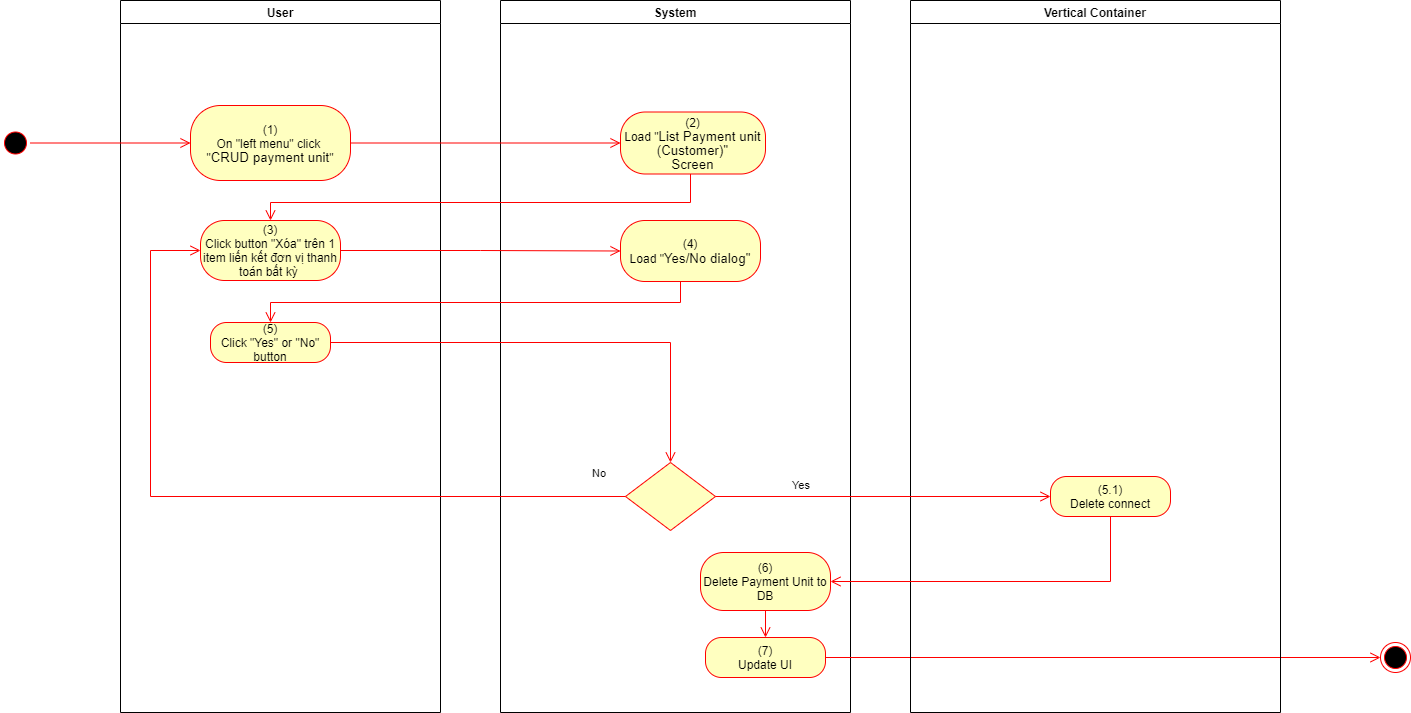

The diagram above was exported from draw.io. Its source (the exported page's mxGraphModel, read from the mxfile embedded in the PNG):
<mxGraphModel dx="1086" dy="806" grid="1" gridSize="10" guides="1" tooltips="1" connect="1" arrows="1" fold="1" page="1" pageScale="1" pageWidth="850" pageHeight="1100" math="0" shadow="0">
  <root>
    <mxCell id="0" />
    <mxCell id="1" parent="0" />
    <mxCell id="ALFEe61T7diGrqxTixds-1" value="User" style="swimlane;whiteSpace=wrap" parent="1" vertex="1">
      <mxGeometry x="140" y="128" width="320" height="712" as="geometry">
        <mxRectangle x="120" y="128" width="60" height="23" as="alternateBounds" />
      </mxGeometry>
    </mxCell>
    <mxCell id="ALFEe61T7diGrqxTixds-2" value="(1)&lt;br style=&quot;padding: 0px ; margin: 0px&quot;&gt;On &quot;left menu&quot; click&amp;nbsp;&lt;br style=&quot;padding: 0px ; margin: 0px&quot;&gt;&quot;&lt;span lang=&quot;EN-GB&quot; style=&quot;font-size: 10pt ; line-height: 14.2667px ; font-family: &amp;#34;arial&amp;#34; , sans-serif&quot;&gt;CRUD payment unit&lt;/span&gt;&quot;" style="rounded=1;whiteSpace=wrap;html=1;arcSize=40;fontColor=#000000;fillColor=#ffffc0;strokeColor=#ff0000;" parent="ALFEe61T7diGrqxTixds-1" vertex="1">
      <mxGeometry x="70" y="105" width="160" height="75" as="geometry" />
    </mxCell>
    <mxCell id="ALFEe61T7diGrqxTixds-3" value="(3)&lt;br&gt;Click button &quot;Xóa&quot; trên 1 item liến kết đơn vị thanh toán bất kỳ&amp;nbsp;" style="rounded=1;whiteSpace=wrap;html=1;arcSize=40;fontColor=#000000;fillColor=#ffffc0;strokeColor=#ff0000;" parent="ALFEe61T7diGrqxTixds-1" vertex="1">
      <mxGeometry x="80" y="220" width="140" height="60" as="geometry" />
    </mxCell>
    <mxCell id="ALFEe61T7diGrqxTixds-4" value="(5)&lt;br&gt;Click &quot;Yes&quot; or &quot;No&quot; button" style="rounded=1;whiteSpace=wrap;html=1;arcSize=40;fontColor=#000000;fillColor=#ffffc0;strokeColor=#ff0000;" parent="ALFEe61T7diGrqxTixds-1" vertex="1">
      <mxGeometry x="90" y="322" width="120" height="40" as="geometry" />
    </mxCell>
    <mxCell id="ALFEe61T7diGrqxTixds-5" value="System" style="swimlane;whiteSpace=wrap;startSize=23;" parent="1" vertex="1">
      <mxGeometry x="520" y="128" width="350" height="712" as="geometry" />
    </mxCell>
    <mxCell id="ALFEe61T7diGrqxTixds-6" value="(2)&lt;br&gt;Load &quot;&lt;span lang=&quot;EN-GB&quot; style=&quot;font-size: 10pt ; line-height: 14.2667px ; font-family: &amp;#34;arial&amp;#34; , sans-serif&quot;&gt;&lt;span lang=&quot;EN-GB&quot; style=&quot;font-size: 10pt ; line-height: 14.2667px&quot;&gt;List Payment unit&lt;br&gt;(Customer)&lt;/span&gt;&quot;&lt;br&gt;Screen&lt;/span&gt;" style="rounded=1;whiteSpace=wrap;html=1;arcSize=40;fontColor=#000000;fillColor=#ffffc0;strokeColor=#ff0000;" parent="ALFEe61T7diGrqxTixds-5" vertex="1">
      <mxGeometry x="120" y="111.5" width="145" height="62" as="geometry" />
    </mxCell>
    <mxCell id="ALFEe61T7diGrqxTixds-7" value="" style="rhombus;whiteSpace=wrap;html=1;fillColor=#ffffc0;strokeColor=#ff0000;" parent="ALFEe61T7diGrqxTixds-5" vertex="1">
      <mxGeometry x="125" y="462" width="90" height="68" as="geometry" />
    </mxCell>
    <mxCell id="ALFEe61T7diGrqxTixds-9" value="(6)&lt;br&gt;Delete Payment Unit to DB" style="rounded=1;whiteSpace=wrap;html=1;arcSize=40;fontColor=#000000;fillColor=#ffffc0;strokeColor=#ff0000;" parent="ALFEe61T7diGrqxTixds-5" vertex="1">
      <mxGeometry x="200" y="552" width="130" height="58" as="geometry" />
    </mxCell>
    <mxCell id="ALFEe61T7diGrqxTixds-10" value="(7)&lt;br&gt;Update UI" style="rounded=1;whiteSpace=wrap;html=1;arcSize=40;fontColor=#000000;fillColor=#ffffc0;strokeColor=#ff0000;" parent="ALFEe61T7diGrqxTixds-5" vertex="1">
      <mxGeometry x="205" y="637" width="120" height="40" as="geometry" />
    </mxCell>
    <mxCell id="ALFEe61T7diGrqxTixds-11" value="" style="edgeStyle=orthogonalEdgeStyle;html=1;verticalAlign=bottom;endArrow=open;endSize=8;strokeColor=#ff0000;rounded=0;exitX=0.5;exitY=1;exitDx=0;exitDy=0;entryX=0.5;entryY=0;entryDx=0;entryDy=0;" parent="ALFEe61T7diGrqxTixds-5" source="ALFEe61T7diGrqxTixds-9" target="ALFEe61T7diGrqxTixds-10" edge="1">
      <mxGeometry relative="1" as="geometry">
        <mxPoint x="170" y="642" as="targetPoint" />
      </mxGeometry>
    </mxCell>
    <mxCell id="ALFEe61T7diGrqxTixds-12" value="(4)&lt;br&gt;Load &quot;&lt;font face=&quot;arial, sans-serif&quot;&gt;&lt;span style=&quot;font-size: 13.3333px&quot;&gt;Yes/No dialog&quot;&lt;/span&gt;&lt;/font&gt;" style="rounded=1;whiteSpace=wrap;html=1;arcSize=40;fontColor=#000000;fillColor=#ffffc0;strokeColor=#ff0000;" parent="ALFEe61T7diGrqxTixds-5" vertex="1">
      <mxGeometry x="120" y="220" width="140" height="61" as="geometry" />
    </mxCell>
    <mxCell id="ALFEe61T7diGrqxTixds-13" value="" style="ellipse;html=1;shape=startState;fillColor=#000000;strokeColor=#ff0000;" parent="1" vertex="1">
      <mxGeometry x="20" y="255.5" width="30" height="30" as="geometry" />
    </mxCell>
    <mxCell id="ALFEe61T7diGrqxTixds-14" value="" style="edgeStyle=orthogonalEdgeStyle;html=1;verticalAlign=bottom;endArrow=open;endSize=8;strokeColor=#ff0000;rounded=0;entryX=0;entryY=0.5;entryDx=0;entryDy=0;" parent="1" source="ALFEe61T7diGrqxTixds-13" target="ALFEe61T7diGrqxTixds-2" edge="1">
      <mxGeometry relative="1" as="geometry">
        <mxPoint x="200" y="253" as="targetPoint" />
      </mxGeometry>
    </mxCell>
    <mxCell id="ALFEe61T7diGrqxTixds-15" value="" style="edgeStyle=orthogonalEdgeStyle;html=1;verticalAlign=bottom;endArrow=open;endSize=8;strokeColor=#ff0000;rounded=0;entryX=0;entryY=0.5;entryDx=0;entryDy=0;" parent="1" source="ALFEe61T7diGrqxTixds-2" target="ALFEe61T7diGrqxTixds-6" edge="1">
      <mxGeometry relative="1" as="geometry">
        <mxPoint x="600" y="271" as="targetPoint" />
      </mxGeometry>
    </mxCell>
    <mxCell id="ALFEe61T7diGrqxTixds-16" value="" style="edgeStyle=orthogonalEdgeStyle;html=1;verticalAlign=bottom;endArrow=open;endSize=8;strokeColor=#ff0000;rounded=0;entryX=0.5;entryY=0;entryDx=0;entryDy=0;" parent="1" source="ALFEe61T7diGrqxTixds-6" target="ALFEe61T7diGrqxTixds-3" edge="1">
      <mxGeometry relative="1" as="geometry">
        <mxPoint x="685" y="350" as="targetPoint" />
        <Array as="points">
          <mxPoint x="710" y="330" />
          <mxPoint x="290" y="330" />
        </Array>
      </mxGeometry>
    </mxCell>
    <mxCell id="ALFEe61T7diGrqxTixds-17" value="" style="ellipse;html=1;shape=endState;fillColor=#000000;strokeColor=#ff0000;" parent="1" vertex="1">
      <mxGeometry x="1400" y="770" width="30" height="30" as="geometry" />
    </mxCell>
    <mxCell id="ALFEe61T7diGrqxTixds-18" value="" style="edgeStyle=orthogonalEdgeStyle;html=1;verticalAlign=bottom;endArrow=open;endSize=8;strokeColor=#ff0000;rounded=0;exitX=1;exitY=0.5;exitDx=0;exitDy=0;entryX=0;entryY=0.5;entryDx=0;entryDy=0;" parent="1" source="ALFEe61T7diGrqxTixds-10" target="ALFEe61T7diGrqxTixds-17" edge="1">
      <mxGeometry relative="1" as="geometry">
        <mxPoint x="820" y="760" as="targetPoint" />
        <mxPoint x="820" y="700" as="sourcePoint" />
      </mxGeometry>
    </mxCell>
    <mxCell id="ALFEe61T7diGrqxTixds-19" value="" style="edgeStyle=orthogonalEdgeStyle;html=1;verticalAlign=bottom;endArrow=open;endSize=8;strokeColor=#ff0000;rounded=0;entryX=0;entryY=0.5;entryDx=0;entryDy=0;" parent="1" source="ALFEe61T7diGrqxTixds-3" target="ALFEe61T7diGrqxTixds-12" edge="1">
      <mxGeometry relative="1" as="geometry">
        <mxPoint x="280" y="463" as="targetPoint" />
      </mxGeometry>
    </mxCell>
    <mxCell id="ALFEe61T7diGrqxTixds-20" value="" style="edgeStyle=orthogonalEdgeStyle;html=1;verticalAlign=bottom;endArrow=open;endSize=8;strokeColor=#ff0000;rounded=0;entryX=0.5;entryY=0;entryDx=0;entryDy=0;" parent="1" source="ALFEe61T7diGrqxTixds-12" target="ALFEe61T7diGrqxTixds-4" edge="1">
      <mxGeometry relative="1" as="geometry">
        <mxPoint x="690" y="460" as="targetPoint" />
        <Array as="points">
          <mxPoint x="700" y="430" />
          <mxPoint x="290" y="430" />
        </Array>
      </mxGeometry>
    </mxCell>
    <mxCell id="ALFEe61T7diGrqxTixds-21" value="" style="edgeStyle=orthogonalEdgeStyle;html=1;verticalAlign=bottom;endArrow=open;endSize=8;strokeColor=#ff0000;rounded=0;entryX=0.5;entryY=0;entryDx=0;entryDy=0;" parent="1" source="ALFEe61T7diGrqxTixds-4" target="ALFEe61T7diGrqxTixds-7" edge="1">
      <mxGeometry relative="1" as="geometry">
        <mxPoint x="700" y="550" as="targetPoint" />
      </mxGeometry>
    </mxCell>
    <mxCell id="ALFEe61T7diGrqxTixds-22" value="No" style="edgeStyle=orthogonalEdgeStyle;html=1;align=left;verticalAlign=bottom;endArrow=open;endSize=8;strokeColor=#ff0000;rounded=0;entryX=0;entryY=0.5;entryDx=0;entryDy=0;exitX=0;exitY=0.5;exitDx=0;exitDy=0;" parent="1" source="ALFEe61T7diGrqxTixds-7" target="ALFEe61T7diGrqxTixds-3" edge="1">
      <mxGeometry x="-0.9092" y="-14" relative="1" as="geometry">
        <mxPoint x="590" y="680" as="targetPoint" />
        <Array as="points">
          <mxPoint x="170" y="624" />
          <mxPoint x="170" y="378" />
        </Array>
        <mxPoint as="offset" />
      </mxGeometry>
    </mxCell>
    <mxCell id="ALFEe61T7diGrqxTixds-23" value="Vertical Container" style="swimlane;" parent="1" vertex="1">
      <mxGeometry x="930" y="128" width="370" height="712" as="geometry" />
    </mxCell>
    <mxCell id="ALFEe61T7diGrqxTixds-25" value="(5.1)&lt;br&gt;Delete connect" style="rounded=1;whiteSpace=wrap;html=1;arcSize=40;fontColor=#000000;fillColor=#ffffc0;strokeColor=#ff0000;" parent="ALFEe61T7diGrqxTixds-23" vertex="1">
      <mxGeometry x="140" y="476" width="120" height="40" as="geometry" />
    </mxCell>
    <mxCell id="ALFEe61T7diGrqxTixds-26" value="" style="edgeStyle=orthogonalEdgeStyle;html=1;verticalAlign=bottom;endArrow=open;endSize=8;strokeColor=#ff0000;rounded=0;entryX=1;entryY=0.5;entryDx=0;entryDy=0;exitX=0.5;exitY=1;exitDx=0;exitDy=0;" parent="1" source="ALFEe61T7diGrqxTixds-25" target="ALFEe61T7diGrqxTixds-9" edge="1">
      <mxGeometry relative="1" as="geometry">
        <mxPoint x="950" y="580" as="targetPoint" />
      </mxGeometry>
    </mxCell>
    <mxCell id="ALFEe61T7diGrqxTixds-8" value="Yes" style="edgeStyle=orthogonalEdgeStyle;html=1;align=left;verticalAlign=top;endArrow=open;endSize=8;strokeColor=#ff0000;rounded=0;exitX=1;exitY=0.5;exitDx=0;exitDy=0;entryX=0;entryY=0.5;entryDx=0;entryDy=0;" parent="1" source="ALFEe61T7diGrqxTixds-7" target="ALFEe61T7diGrqxTixds-25" edge="1">
      <mxGeometry x="-0.5495" y="24" relative="1" as="geometry">
        <mxPoint x="690" y="680" as="targetPoint" />
        <mxPoint as="offset" />
      </mxGeometry>
    </mxCell>
  </root>
</mxGraphModel>